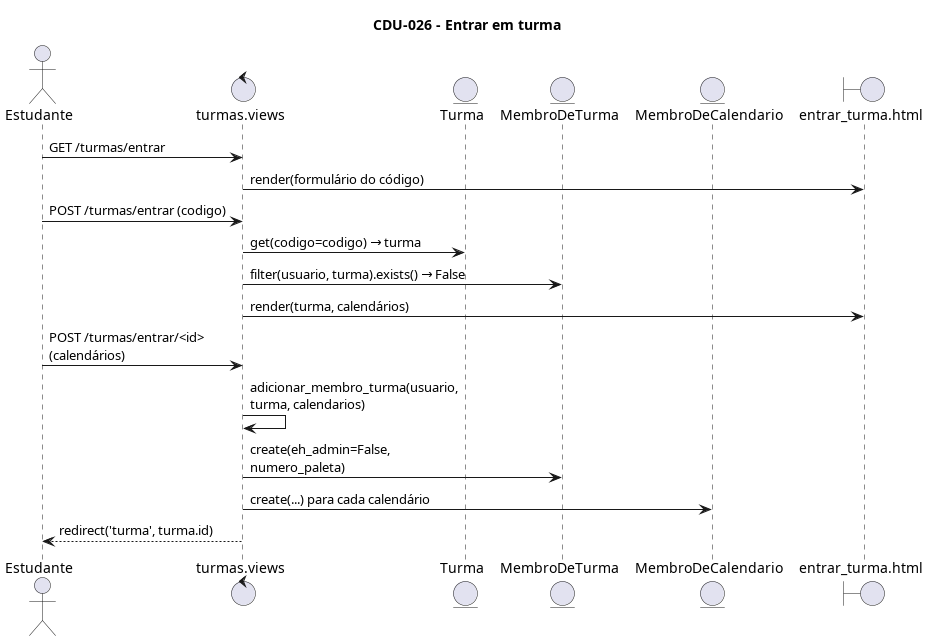

The diagram above was rendered by PlantUML. Its source (embedded in the PNG):
@startuml diagrama_interacoes
title CDU-026 - Entrar em turma

skinparam maxMessageSize 220

actor Estudante
control "turmas.views" as View
entity Turma
entity MembroDeTurma
entity MembroDeCalendario
boundary "entrar_turma.html" as Tela

Estudante -> View : GET /turmas/entrar
View -> Tela : render(formulário do código)
Estudante -> View : POST /turmas/entrar (codigo)
View -> Turma : get(codigo=codigo) → turma
View -> MembroDeTurma : filter(usuario, turma).exists() → False
View -> Tela : render(turma, calendários)
Estudante -> View : POST /turmas/entrar/<id> (calendários)
View -> View : adicionar_membro_turma(usuario, turma, calendarios)
View -> MembroDeTurma : create(eh_admin=False, numero_paleta)
View -> MembroDeCalendario : create(...) para cada calendário
View --> Estudante : redirect('turma', turma.id)

@enduml